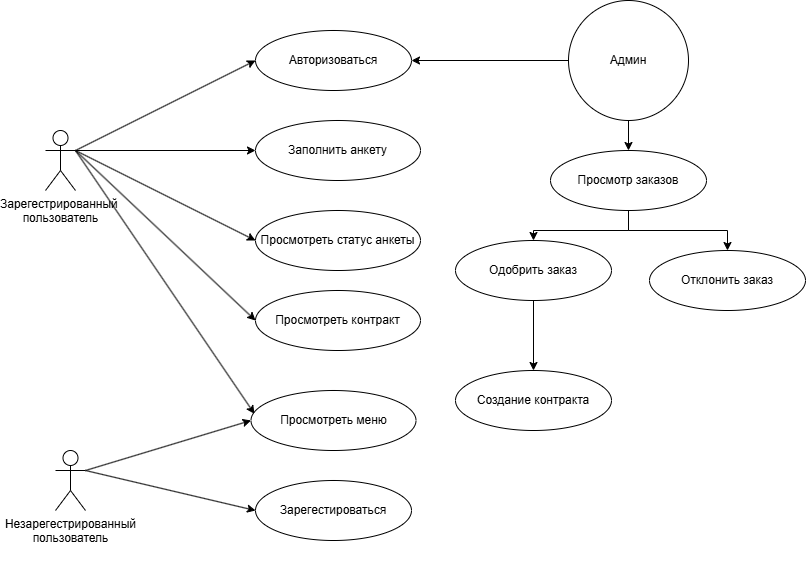

The diagram above was exported from draw.io. Its source (the exported page's mxGraphModel, read from the mxfile embedded in the PNG):
<mxGraphModel dx="1626" dy="797" grid="1" gridSize="10" guides="1" tooltips="1" connect="1" arrows="1" fold="1" page="1" pageScale="1" pageWidth="827" pageHeight="1169" math="0" shadow="0">
  <root>
    <mxCell id="0" />
    <mxCell id="1" parent="0" />
    <mxCell id="okeePU8rBIRdQeR636LO-3" value="Авторизоваться" style="ellipse;whiteSpace=wrap;html=1;" parent="1" vertex="1">
      <mxGeometry x="260" y="220" width="156" height="60" as="geometry" />
    </mxCell>
    <mxCell id="okeePU8rBIRdQeR636LO-4" value="Заполнить анкету" style="ellipse;whiteSpace=wrap;html=1;" parent="1" vertex="1">
      <mxGeometry x="260" y="310" width="165" height="60" as="geometry" />
    </mxCell>
    <mxCell id="okeePU8rBIRdQeR636LO-5" value="Просмотреть статус анкеты" style="ellipse;whiteSpace=wrap;html=1;" parent="1" vertex="1">
      <mxGeometry x="260" y="400" width="165" height="60" as="geometry" />
    </mxCell>
    <mxCell id="okeePU8rBIRdQeR636LO-6" value="Просмотреть контракт" style="ellipse;whiteSpace=wrap;html=1;" parent="1" vertex="1">
      <mxGeometry x="260" y="480" width="165" height="60" as="geometry" />
    </mxCell>
    <mxCell id="okeePU8rBIRdQeR636LO-27" style="edgeStyle=orthogonalEdgeStyle;rounded=0;orthogonalLoop=1;jettySize=auto;html=1;entryX=0.5;entryY=0;entryDx=0;entryDy=0;" parent="1" source="okeePU8rBIRdQeR636LO-7" target="okeePU8rBIRdQeR636LO-26" edge="1">
      <mxGeometry relative="1" as="geometry" />
    </mxCell>
    <mxCell id="okeePU8rBIRdQeR636LO-7" value="Админ" style="ellipse;whiteSpace=wrap;html=1;aspect=fixed;" parent="1" vertex="1">
      <mxGeometry x="573" y="190" width="120" height="120" as="geometry" />
    </mxCell>
    <mxCell id="okeePU8rBIRdQeR636LO-23" style="edgeStyle=orthogonalEdgeStyle;rounded=0;orthogonalLoop=1;jettySize=auto;html=1;exitX=0.5;exitY=1;exitDx=0;exitDy=0;entryX=0.5;entryY=0;entryDx=0;entryDy=0;" parent="1" source="okeePU8rBIRdQeR636LO-8" target="okeePU8rBIRdQeR636LO-9" edge="1">
      <mxGeometry relative="1" as="geometry" />
    </mxCell>
    <mxCell id="okeePU8rBIRdQeR636LO-8" value="Одобрить заказ" style="ellipse;whiteSpace=wrap;html=1;" parent="1" vertex="1">
      <mxGeometry x="460" y="430" width="156" height="60" as="geometry" />
    </mxCell>
    <mxCell id="okeePU8rBIRdQeR636LO-9" value="Создание контракта" style="ellipse;whiteSpace=wrap;html=1;" parent="1" vertex="1">
      <mxGeometry x="460" y="560" width="156" height="60" as="geometry" />
    </mxCell>
    <mxCell id="okeePU8rBIRdQeR636LO-10" value="Отклонить заказ" style="ellipse;whiteSpace=wrap;html=1;" parent="1" vertex="1">
      <mxGeometry x="654" y="440" width="156" height="60" as="geometry" />
    </mxCell>
    <mxCell id="okeePU8rBIRdQeR636LO-11" value="Просмотреть меню" style="ellipse;whiteSpace=wrap;html=1;" parent="1" vertex="1">
      <mxGeometry x="255.5" y="580" width="165" height="60" as="geometry" />
    </mxCell>
    <mxCell id="okeePU8rBIRdQeR636LO-12" value="Зарегестироваться" style="ellipse;whiteSpace=wrap;html=1;" parent="1" vertex="1">
      <mxGeometry x="260" y="670" width="156" height="60" as="geometry" />
    </mxCell>
    <mxCell id="okeePU8rBIRdQeR636LO-25" value="" style="endArrow=classic;html=1;rounded=0;entryX=0.021;entryY=0.389;entryDx=0;entryDy=0;entryPerimeter=0;exitX=1;exitY=0.3333333333333333;exitDx=0;exitDy=0;exitPerimeter=0;" parent="1" source="okeePU8rBIRdQeR636LO-34" target="okeePU8rBIRdQeR636LO-11" edge="1">
      <mxGeometry width="50" height="50" relative="1" as="geometry">
        <mxPoint x="126.1657916124916" y="427.87520774932284" as="sourcePoint" />
        <mxPoint x="150" y="380" as="targetPoint" />
      </mxGeometry>
    </mxCell>
    <mxCell id="okeePU8rBIRdQeR636LO-28" style="edgeStyle=orthogonalEdgeStyle;rounded=0;orthogonalLoop=1;jettySize=auto;html=1;entryX=0.5;entryY=0;entryDx=0;entryDy=0;" parent="1" source="okeePU8rBIRdQeR636LO-26" target="okeePU8rBIRdQeR636LO-8" edge="1">
      <mxGeometry relative="1" as="geometry" />
    </mxCell>
    <mxCell id="okeePU8rBIRdQeR636LO-29" style="edgeStyle=orthogonalEdgeStyle;rounded=0;orthogonalLoop=1;jettySize=auto;html=1;entryX=0.5;entryY=0;entryDx=0;entryDy=0;" parent="1" source="okeePU8rBIRdQeR636LO-26" target="okeePU8rBIRdQeR636LO-10" edge="1">
      <mxGeometry relative="1" as="geometry" />
    </mxCell>
    <mxCell id="okeePU8rBIRdQeR636LO-26" value="Просмотр заказов" style="ellipse;whiteSpace=wrap;html=1;" parent="1" vertex="1">
      <mxGeometry x="555" y="340" width="156" height="60" as="geometry" />
    </mxCell>
    <mxCell id="okeePU8rBIRdQeR636LO-31" value="" style="endArrow=classic;html=1;rounded=0;exitX=0;exitY=0.5;exitDx=0;exitDy=0;entryX=1;entryY=0.5;entryDx=0;entryDy=0;" parent="1" source="okeePU8rBIRdQeR636LO-7" target="okeePU8rBIRdQeR636LO-3" edge="1">
      <mxGeometry width="50" height="50" relative="1" as="geometry">
        <mxPoint x="510" y="280" as="sourcePoint" />
        <mxPoint x="560" y="230" as="targetPoint" />
      </mxGeometry>
    </mxCell>
    <mxCell id="okeePU8rBIRdQeR636LO-34" value="Зарегестрированный&amp;nbsp;&lt;div&gt;пользователь&lt;/div&gt;" style="shape=umlActor;verticalLabelPosition=bottom;verticalAlign=top;html=1;outlineConnect=0;" parent="1" vertex="1">
      <mxGeometry x="50" y="320" width="30" height="60" as="geometry" />
    </mxCell>
    <mxCell id="okeePU8rBIRdQeR636LO-38" value="Незарегестрированный&lt;div&gt;пользователь&lt;/div&gt;&lt;div&gt;&lt;br&gt;&lt;/div&gt;" style="shape=umlActor;verticalLabelPosition=bottom;verticalAlign=top;html=1;outlineConnect=0;" parent="1" vertex="1">
      <mxGeometry x="60" y="640" width="30" height="60" as="geometry" />
    </mxCell>
    <mxCell id="okeePU8rBIRdQeR636LO-39" value="" style="endArrow=classic;html=1;rounded=0;exitX=1;exitY=0.3333333333333333;exitDx=0;exitDy=0;exitPerimeter=0;entryX=0;entryY=0.5;entryDx=0;entryDy=0;" parent="1" source="okeePU8rBIRdQeR636LO-38" target="okeePU8rBIRdQeR636LO-12" edge="1">
      <mxGeometry width="50" height="50" relative="1" as="geometry">
        <mxPoint x="170" y="770" as="sourcePoint" />
        <mxPoint x="220" y="720" as="targetPoint" />
      </mxGeometry>
    </mxCell>
    <mxCell id="okeePU8rBIRdQeR636LO-41" value="" style="endArrow=classic;html=1;rounded=0;exitX=1;exitY=0.3333333333333333;exitDx=0;exitDy=0;exitPerimeter=0;entryX=0;entryY=0.5;entryDx=0;entryDy=0;" parent="1" source="okeePU8rBIRdQeR636LO-38" target="okeePU8rBIRdQeR636LO-11" edge="1">
      <mxGeometry width="50" height="50" relative="1" as="geometry">
        <mxPoint x="100" y="670" as="sourcePoint" />
        <mxPoint x="270" y="670" as="targetPoint" />
      </mxGeometry>
    </mxCell>
    <mxCell id="okeePU8rBIRdQeR636LO-42" value="" style="endArrow=classic;html=1;rounded=0;exitX=1;exitY=0.3333333333333333;exitDx=0;exitDy=0;exitPerimeter=0;entryX=0;entryY=0.5;entryDx=0;entryDy=0;" parent="1" source="okeePU8rBIRdQeR636LO-34" target="okeePU8rBIRdQeR636LO-6" edge="1">
      <mxGeometry width="50" height="50" relative="1" as="geometry">
        <mxPoint x="80" y="370" as="sourcePoint" />
        <mxPoint x="250" y="370" as="targetPoint" />
      </mxGeometry>
    </mxCell>
    <mxCell id="okeePU8rBIRdQeR636LO-43" value="" style="endArrow=classic;html=1;rounded=0;exitX=1;exitY=0.3333333333333333;exitDx=0;exitDy=0;exitPerimeter=0;entryX=0;entryY=0.5;entryDx=0;entryDy=0;" parent="1" source="okeePU8rBIRdQeR636LO-34" target="okeePU8rBIRdQeR636LO-5" edge="1">
      <mxGeometry width="50" height="50" relative="1" as="geometry">
        <mxPoint x="90" y="300" as="sourcePoint" />
        <mxPoint x="270" y="470" as="targetPoint" />
      </mxGeometry>
    </mxCell>
    <mxCell id="okeePU8rBIRdQeR636LO-44" value="" style="endArrow=classic;html=1;rounded=0;exitX=1;exitY=0.3333333333333333;exitDx=0;exitDy=0;exitPerimeter=0;entryX=0;entryY=0.5;entryDx=0;entryDy=0;" parent="1" source="okeePU8rBIRdQeR636LO-34" target="okeePU8rBIRdQeR636LO-4" edge="1">
      <mxGeometry width="50" height="50" relative="1" as="geometry">
        <mxPoint x="90" y="295" as="sourcePoint" />
        <mxPoint x="270" y="385" as="targetPoint" />
      </mxGeometry>
    </mxCell>
    <mxCell id="okeePU8rBIRdQeR636LO-45" value="" style="endArrow=classic;html=1;rounded=0;exitX=1;exitY=0.3333333333333333;exitDx=0;exitDy=0;exitPerimeter=0;entryX=0;entryY=0.5;entryDx=0;entryDy=0;" parent="1" source="okeePU8rBIRdQeR636LO-34" target="okeePU8rBIRdQeR636LO-3" edge="1">
      <mxGeometry width="50" height="50" relative="1" as="geometry">
        <mxPoint x="90" y="310" as="sourcePoint" />
        <mxPoint x="270" y="310" as="targetPoint" />
      </mxGeometry>
    </mxCell>
  </root>
</mxGraphModel>